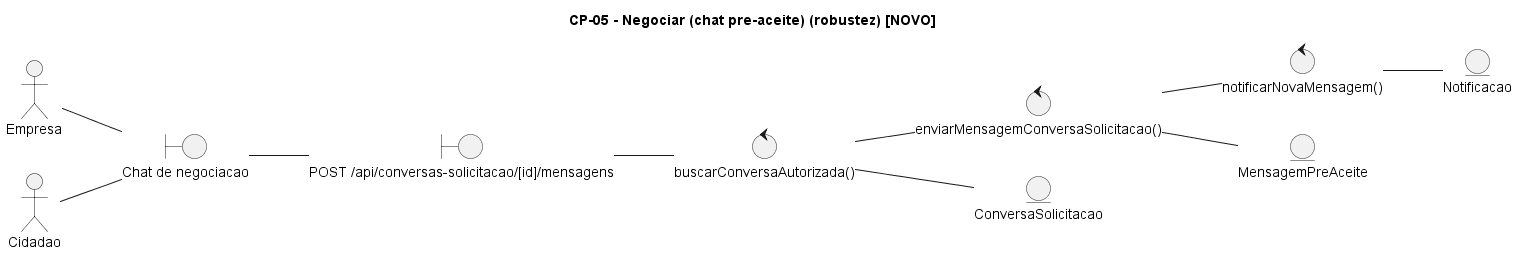

The diagram above was rendered by PlantUML. Its source (embedded in the PNG):
@startuml CP-05-negociar-pre-aceite
title CP-05 - Negociar (chat pre-aceite) (robustez) [NOVO]
left to right direction
actor "Empresa" as a1
actor "Cidadao" as a2
boundary "Chat de negociacao" as b1
boundary "POST /api/conversas-solicitacao/[id]/mensagens" as b2
control "buscarConversaAutorizada()" as c1
control "enviarMensagemConversaSolicitacao()" as c2
control "notificarNovaMensagem()" as c3
entity "ConversaSolicitacao" as e1
entity "MensagemPreAceite" as e2
entity "Notificacao" as e3

a1 -- b1
a2 -- b1
b1 -- b2
b2 -- c1
c1 -- e1
c1 -- c2
c2 -- e2
c2 -- c3
c3 -- e3
@enduml